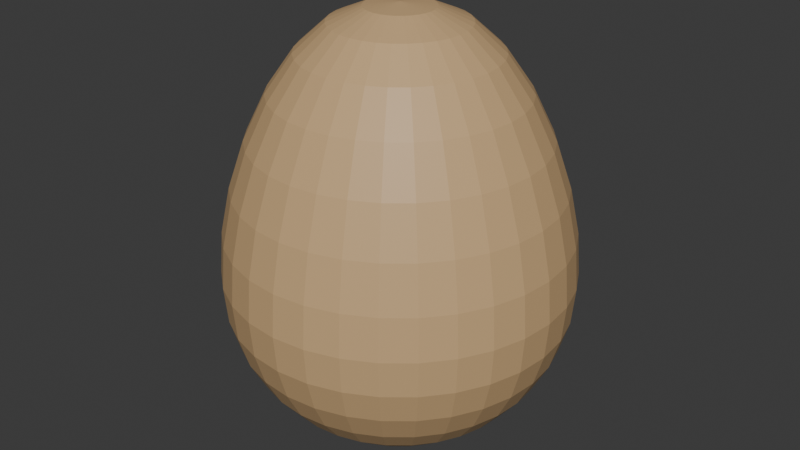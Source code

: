 # Source: egg.blend  (saved by Blender 4.3.34; exported with 4.5.12 LTS)
import bpy
from mathutils import Matrix  # noqa: F401  (used for matrix-valued properties, if any)

bpy.ops.wm.read_factory_settings(use_empty=True)
scene = bpy.context.scene
scene.name = 'Scene'

# ---- collections
col_collection = bpy.data.collections.new('Collection'); scene.collection.children.link(col_collection)

# ---- materials (node trees are filled in below, after node groups)
mat_material = bpy.data.materials.new('Material')
mat_material.alpha_threshold = 0.0
mat_material.roughness = 0.5
mat_material.line_color = (0.0, 0.0, 0.0, 1.0)

# ---- material node trees
mat_material.use_nodes = True; mat_material.node_tree.nodes.clear()
_N = mat_material.node_tree.nodes; _L = mat_material.node_tree.links
n0 = _N.new('ShaderNodeOutputMaterial'); n0.name = 'Material Output'; n0.location = (300, 300)
n1 = _N.new('ShaderNodeBsdfPrincipled'); n1.name = 'Principled BSDF'; n1.location = (10, 300)
n1.inputs[0].default_value = (0.6137, 0.4046, 0.2036, 1.0)
n1.inputs[3].default_value = 1.45
_L.new(n1.outputs[0], n0.inputs[0])
n0.is_active_output = True

# ---- world
world_world = bpy.data.worlds.new('World'); scene.world = world_world
world_world.use_nodes = True; world_world.node_tree.nodes.clear()
_N = world_world.node_tree.nodes; _L = world_world.node_tree.links
n0 = _N.new('ShaderNodeOutputWorld'); n0.name = 'World Output'; n0.location = (300, 300)
n1 = _N.new('ShaderNodeBackground'); n1.name = 'Background'; n1.location = (10, 300)
n1.inputs[0].default_value = (0.05088, 0.05088, 0.05088, 1.0)
_L.new(n1.outputs[0], n0.inputs[0])
n0.is_active_output = True
world_world.color = (0.05088, 0.05088, 0.05088)
world_world.sun_shadow_jitter_overblur = 0.0

# ---- meshes
me_sphere = bpy.data.meshes.new('Sphere')
me_sphere.from_pydata([(0.0, 0.01171, 0.09066), (0.0, 0.03333, 0.07638), (0.0, 0.05543, 0.03191), (0.0, 0.06, 0.001242), (0.0, 0.05885, -0.01162), (0.0, 0.05543, -0.02296), (0.0, 0.04989, -0.03333), (0.0, 0.03333, -0.04989), (0.002284, 0.01148, 0.09066), (0.004479, 0.02252, 0.0858), (0.006503, 0.03269, 0.07638), (0.008277, 0.04161, 0.06342), (0.009733, 0.04893, 0.04815), (0.01081, 0.05437, 0.03191), (0.01148, 0.05772, 0.01595), (0.01171, 0.05885, 0.001242), (0.01148, 0.05772, -0.01162), (0.01081, 0.05437, -0.02296), (0.009733, 0.04893, -0.03333), (0.008277, 0.04161, -0.04243), (0.006503, 0.03269, -0.04989), (0.004479, 0.02252, -0.05543), (0.002284, 0.01148, -0.05885), (0.004479, 0.01081, 0.09066), (0.008787, 0.02121, 0.0858), (0.01276, 0.0308, 0.07638), (0.01624, 0.0392, 0.06342), (0.01909, 0.04609, 0.04815), (0.02121, 0.05121, 0.03191), (0.02252, 0.05437, 0.01595), (0.02296, 0.05543, 0.001242), (0.02252, 0.05437, -0.01162), (0.02121, 0.05121, -0.02296), (0.01909, 0.04609, -0.03333), (0.01624, 0.0392, -0.04243), (0.01276, 0.0308, -0.04989), (0.008787, 0.02121, -0.05543), (0.004479, 0.01081, -0.05885), (0.006503, 0.009733, 0.09066), (0.01276, 0.01909, 0.0858), (0.01852, 0.02772, 0.07638), (0.02357, 0.03528, 0.06342), (0.02772, 0.04148, 0.04815), (0.0308, 0.04609, 0.03191), (0.03269, 0.04893, 0.01595), (0.03333, 0.04989, 0.001242), (0.03269, 0.04893, -0.01162), (0.0308, 0.04609, -0.02296), (0.02772, 0.04148, -0.03333), (0.02357, 0.03528, -0.04243), (0.01852, 0.02772, -0.04989), (0.01276, 0.01909, -0.05543), (0.006503, 0.009733, -0.05885), (0.008277, 0.008277, 0.09066), (0.01624, 0.01624, 0.0858), (0.02357, 0.02357, 0.07638), (0.03, 0.03, 0.06342), (0.03528, 0.03528, 0.04815), (0.0392, 0.0392, 0.03191), (0.04161, 0.04161, 0.01595), (0.04243, 0.04243, 0.001242), (0.04161, 0.04161, -0.01162), (0.0392, 0.0392, -0.02296), (0.03528, 0.03528, -0.03333), (0.03, 0.03, -0.04243), (0.02357, 0.02357, -0.04989), (0.01624, 0.01624, -0.05543), (0.008277, 0.008277, -0.05885), (0.009733, 0.006503, 0.09066), (0.01909, 0.01276, 0.0858), (0.02772, 0.01852, 0.07638), (0.03528, 0.02357, 0.06342), (0.04148, 0.02772, 0.04815), (0.04609, 0.0308, 0.03191), (0.04893, 0.03269, 0.01595), (0.04989, 0.03333, 0.001242), (0.04893, 0.03269, -0.01162), (0.04609, 0.0308, -0.02296), (0.04148, 0.02772, -0.03333), (0.03528, 0.02357, -0.04243), (0.02772, 0.01852, -0.04989), (0.01909, 0.01276, -0.05543), (0.009733, 0.006503, -0.05885), (0.0, 0.0, 0.09181), (0.01081, 0.004479, 0.09066), (0.02121, 0.008787, 0.0858), (0.0308, 0.01276, 0.07638), (0.0392, 0.01624, 0.06342), (0.04609, 0.01909, 0.04815), (0.05121, 0.02121, 0.03191), (0.05437, 0.02252, 0.01595), (0.05543, 0.02296, 0.001242), (0.05437, 0.02252, -0.01162), (0.05121, 0.02121, -0.02296), (0.04609, 0.01909, -0.03333), (0.0392, 0.01624, -0.04243), (0.0308, 0.01276, -0.04989), (0.02121, 0.008787, -0.05543), (0.01081, 0.004479, -0.05885), (0.01148, 0.002284, 0.09066), (0.02252, 0.004479, 0.0858), (0.03269, 0.006503, 0.07638), (0.04161, 0.008277, 0.06342), (0.04893, 0.009733, 0.04815), (0.05437, 0.01081, 0.03191), (0.05772, 0.01148, 0.01595), (0.05885, 0.01171, 0.001242), (0.05772, 0.01148, -0.01162), (0.05437, 0.01081, -0.02296), (0.04893, 0.009733, -0.03333), (0.04161, 0.008277, -0.04243), (0.03269, 0.006503, -0.04989), (0.02252, 0.004479, -0.05543), (0.01148, 0.002284, -0.05885), (0.01171, -2.328e-10, 0.09066), (0.02296, -9.313e-10, 0.0858), (0.03333, -2.328e-09, 0.07638), (0.04243, 9.313e-10, 0.06342), (0.05885, 0.0, 0.01595), (0.06, -4.657e-09, 0.001242), (0.05885, 0.0, -0.01162), (0.05543, -9.313e-09, -0.02296), (0.04989, -1.863e-09, -0.03333), (0.04243, 9.313e-10, -0.04243), (0.03333, -2.328e-09, -0.04989), (0.02296, -9.313e-10, -0.05543), (0.01171, -2.328e-10, -0.05885), (0.03269, -0.006503, -0.04989), (0.02252, -0.004479, -0.05543), (0.01148, -0.002284, -0.05885), (0.02121, -0.008787, -0.05543), (0.01081, -0.004479, -0.05885), (0.01909, -0.01276, -0.05543), (0.009733, -0.006503, -0.05885), (0.008277, -0.008277, -0.05885), (0.006503, -0.009733, -0.05885), (0.004479, -0.01081, -0.05885), (0.002284, -0.01148, -0.05885), (-1.397e-09, -0.01171, -0.05885), (0.0, 0.0, -0.06), (-0.002284, -0.01148, -0.05885), (-0.004479, -0.01081, -0.05885), (-0.006503, -0.009733, -0.05885), (-0.008277, -0.008277, -0.05885), (-0.009733, -0.006503, -0.05885), (-0.01081, -0.004479, -0.05885), (-0.01148, -0.002284, 0.09066), (-0.02252, -0.004479, 0.0858), (-0.03269, -0.006503, 0.07638), (-0.04161, -0.008277, 0.06342), (-0.05885, -0.01171, 0.001242), (-0.05772, -0.01148, -0.01162), (-0.05437, -0.01081, -0.02296), (-0.04893, -0.009733, -0.03333), (-0.04161, -0.008277, -0.04243), (-0.03269, -0.006503, -0.04989), (-0.02252, -0.004479, -0.05543), (-0.01148, -0.002284, -0.05885), (-0.01171, 1.63e-09, 0.09066), (-0.02296, 6.054e-09, 0.0858), (-0.03333, 7.916e-09, 0.07638), (-0.04243, -9.313e-10, 0.06342), (-0.04989, 2.794e-09, 0.04815), (-0.05543, 1.49e-08, 0.03191), (-0.05885, 4.657e-09, 0.01595), (-0.06, 1.024e-08, 0.001242), (-0.05885, 4.657e-09, -0.01162), (-0.05543, 1.49e-08, -0.02296), (-0.04989, 2.794e-09, -0.03333), (-0.04243, -9.313e-10, -0.04243), (-0.03333, 7.916e-09, -0.04989), (-0.02296, 6.054e-09, -0.05543), (-0.01171, 1.63e-09, -0.05885), (-0.01148, 0.002284, 0.09066), (-0.02252, 0.004479, 0.0858), (-0.03269, 0.006503, 0.07638), (-0.04161, 0.008277, 0.06342), (-0.04893, 0.009733, 0.04815), (-0.05437, 0.01081, 0.03191), (-0.05772, 0.01148, 0.01595), (-0.05885, 0.01171, 0.001242), (-0.05772, 0.01148, -0.01162), (-0.05437, 0.01081, -0.02296), (-0.04893, 0.009733, -0.03333), (-0.04161, 0.008277, -0.04243), (-0.03269, 0.006503, -0.04989), (-0.02252, 0.004479, -0.05543), (-0.01148, 0.002284, -0.05885), (-0.01081, 0.004479, 0.09066), (-0.02121, 0.008787, 0.0858), (-0.0308, 0.01276, 0.07638), (-0.0392, 0.01624, 0.06342), (-0.04609, 0.01909, 0.04815), (-0.05121, 0.02121, 0.03191), (-0.05437, 0.02252, 0.01595), (-0.05543, 0.02296, 0.001242), (-0.05437, 0.02252, -0.01162), (-0.05121, 0.02121, -0.02296), (-0.04609, 0.01909, -0.03333), (-0.0392, 0.01624, -0.04243), (-0.0308, 0.01276, -0.04989), (-0.02121, 0.008787, -0.05543), (-0.01081, 0.004479, -0.05885), (-0.009733, 0.006503, 0.09066), (-0.01909, 0.01276, 0.0858), (-0.02772, 0.01852, 0.07638), (-0.03528, 0.02357, 0.06342), (-0.04148, 0.02772, 0.04815), (-0.04609, 0.0308, 0.03191), (-0.04893, 0.03269, 0.01595), (-0.04989, 0.03333, 0.001242), (-0.04893, 0.03269, -0.01162), (-0.04609, 0.0308, -0.02296), (-0.04148, 0.02772, -0.03333), (-0.03528, 0.02357, -0.04243), (-0.02772, 0.01852, -0.04989), (-0.01909, 0.01276, -0.05543), (-0.009733, 0.006503, -0.05885), (-0.008277, 0.008277, 0.09066), (-0.01624, 0.01624, 0.0858), (-0.02357, 0.02357, 0.07638), (-0.03, 0.03, 0.06342), (-0.03528, 0.03528, 0.04815), (-0.0392, 0.0392, 0.03191), (-0.04161, 0.04161, 0.01595), (-0.04243, 0.04243, 0.001242), (-0.04161, 0.04161, -0.01162), (-0.0392, 0.0392, -0.02296), (-0.03528, 0.03528, -0.03333), (-0.03, 0.03, -0.04243), (-0.02357, 0.02357, -0.04989), (-0.01624, 0.01624, -0.05543), (-0.008277, 0.008277, -0.05885), (-0.006503, 0.009733, 0.09066), (-0.01276, 0.01909, 0.0858), (-0.01852, 0.02772, 0.07638), (-0.02357, 0.03528, 0.06342), (-0.02772, 0.04148, 0.04815), (-0.0308, 0.04609, 0.03191), (-0.03269, 0.04893, 0.01595), (-0.03333, 0.04989, 0.001242), (-0.03269, 0.04893, -0.01162), (-0.0308, 0.04609, -0.02296), (-0.02772, 0.04148, -0.03333), (-0.02357, 0.03528, -0.04243), (-0.01852, 0.02772, -0.04989), (-0.01276, 0.01909, -0.05543), (-0.006503, 0.009733, -0.05885), (-0.004479, 0.01081, 0.09066), (-0.008787, 0.02121, 0.0858), (-0.01276, 0.0308, 0.07638), (-0.01624, 0.0392, 0.06342), (-0.01909, 0.04609, 0.04815), (-0.02121, 0.05121, 0.03191), (-0.02252, 0.05437, 0.01595), (-0.02296, 0.05543, 0.001242), (-0.02252, 0.05437, -0.01162), (-0.02121, 0.05121, -0.02296), (-0.01909, 0.04609, -0.03333), (-0.01624, 0.0392, -0.04243), (-0.01276, 0.0308, -0.04989), (-0.008787, 0.02121, -0.05543), (-0.004479, 0.01081, -0.05885), (-0.002284, 0.01148, 0.09066), (-0.004479, 0.02252, 0.0858), (-0.006503, 0.03269, 0.07638), (-0.008277, 0.04161, 0.06342), (-0.009733, 0.04893, 0.04815), (-0.01081, 0.05437, 0.03191), (-0.01148, 0.05772, 0.01595), (-0.01171, 0.05885, 0.001242), (-0.01148, 0.05772, -0.01162), (-0.01081, 0.05437, -0.02296), (-0.009733, 0.04893, -0.03333), (-0.008277, 0.04161, -0.04243), (-0.006503, 0.03269, -0.04989), (-0.004479, 0.02252, -0.05543), (-0.002284, 0.01148, -0.05885), (6.985e-09, 0.02296, 0.0858), (-9.313e-10, 0.04243, 0.06342), (6.519e-09, 0.04989, 0.04815), (1.118e-08, 0.05885, 0.01595), (-9.313e-10, 0.04243, -0.04243), (6.985e-09, 0.02296, -0.05543), (1.63e-09, 0.01171, -0.05885), (0.0, 0.0, 0.09181), (0.0308, 0.01276, 0.07638), (0.04161, 0.008277, 0.06342), (0.04893, 0.009733, 0.04815), (0.05437, 0.01081, 0.03191), (0.05772, 0.01148, 0.01595), (0.01171, -2.328e-10, 0.09066), (0.02296, -9.313e-10, 0.0858), (0.03333, -2.328e-09, 0.07638), (0.04243, 9.313e-10, 0.06342), (0.04989, -1.863e-09, 0.04815), (0.05543, -9.313e-09, 0.03191), (0.05885, 0.0, 0.01595), (0.06, -4.657e-09, 0.001242), (0.05885, 0.0, -0.01162), (0.05543, -9.313e-09, -0.02296), (0.04989, -1.863e-09, -0.03333), (0.04243, 9.313e-10, -0.04243), (0.03333, -2.328e-09, -0.04989), (0.01148, -0.002284, 0.09066), (0.02252, -0.004479, 0.0858), (0.03269, -0.006503, 0.07638), (0.04161, -0.008277, 0.06342), (0.04893, -0.009733, 0.04815), (0.05437, -0.01081, 0.03191), (0.05772, -0.01148, 0.01595), (0.05885, -0.01171, 0.001242), (0.05772, -0.01148, -0.01162), (0.05437, -0.01081, -0.02296), (0.04893, -0.009733, -0.03333), (0.04161, -0.008277, -0.04243), (0.03269, -0.006503, -0.04989), (0.02252, -0.004479, -0.05543), (0.01081, -0.004479, 0.09066), (0.02121, -0.008787, 0.0858), (0.0308, -0.01276, 0.07638), (0.0392, -0.01624, 0.06342), (0.04609, -0.01909, 0.04815), (0.05121, -0.02121, 0.03191), (0.05437, -0.02252, 0.01595), (0.05543, -0.02296, 0.001242), (0.05437, -0.02252, -0.01162), (0.05121, -0.02121, -0.02296), (0.04609, -0.01909, -0.03333), (0.0392, -0.01624, -0.04243), (0.0308, -0.01276, -0.04989), (0.02121, -0.008787, -0.05543), (0.009733, -0.006503, 0.09066), (0.01909, -0.01276, 0.0858), (0.02772, -0.01852, 0.07638), (0.03528, -0.02357, 0.06342), (0.04148, -0.02772, 0.04815), (0.04609, -0.0308, 0.03191), (0.04893, -0.03269, 0.01595), (0.04989, -0.03333, 0.001242), (0.04893, -0.03269, -0.01162), (0.04609, -0.0308, -0.02296), (0.04148, -0.02772, -0.03333), (0.03528, -0.02357, -0.04243), (0.02772, -0.01852, -0.04989), (0.01909, -0.01276, -0.05543), (0.009733, -0.006503, -0.05885), (0.008277, -0.008277, 0.09066), (0.01624, -0.01624, 0.0858), (0.02357, -0.02357, 0.07638), (0.03, -0.03, 0.06342), (0.03528, -0.03528, 0.04815), (0.0392, -0.0392, 0.03191), (0.04161, -0.04161, 0.01595), (0.04243, -0.04243, 0.001242), (0.04161, -0.04161, -0.01162), (0.0392, -0.0392, -0.02296), (0.03528, -0.03528, -0.03333), (0.03, -0.03, -0.04243), (0.02357, -0.02357, -0.04989), (0.01624, -0.01624, -0.05543), (0.008277, -0.008277, -0.05885), (0.006503, -0.009733, 0.09066), (0.01276, -0.01909, 0.0858), (0.01852, -0.02772, 0.07638), (0.02357, -0.03528, 0.06342), (0.02772, -0.04148, 0.04815), (0.0308, -0.04609, 0.03191), (0.03269, -0.04893, 0.01595), (0.03333, -0.04989, 0.001242), (0.03269, -0.04893, -0.01162), (0.0308, -0.04609, -0.02296), (0.02772, -0.04148, -0.03333), (0.02357, -0.03528, -0.04243), (0.01852, -0.02772, -0.04989), (0.01276, -0.01909, -0.05543), (0.006503, -0.009733, -0.05885), (0.004479, -0.01081, 0.09066), (0.008787, -0.02121, 0.0858), (0.01276, -0.0308, 0.07638), (0.01624, -0.0392, 0.06342), (0.01909, -0.04609, 0.04815), (0.02121, -0.05121, 0.03191), (0.02252, -0.05437, 0.01595), (0.02296, -0.05543, 0.001242), (0.02252, -0.05437, -0.01162), (0.02121, -0.05121, -0.02296), (0.01909, -0.04609, -0.03333), (0.01624, -0.0392, -0.04243), (0.01276, -0.0308, -0.04989), (0.008787, -0.02121, -0.05543), (0.004479, -0.01081, -0.05885), (0.002284, -0.01148, 0.09066), (0.004479, -0.02252, 0.0858), (0.006503, -0.03269, 0.07638), (0.008277, -0.04161, 0.06342), (0.009733, -0.04893, 0.04815), (0.01081, -0.05437, 0.03191), (0.01148, -0.05772, 0.01595), (0.01171, -0.05885, 0.001242), (0.01148, -0.05772, -0.01162), (0.01081, -0.05437, -0.02296), (0.009733, -0.04893, -0.03333), (0.008277, -0.04161, -0.04243), (0.006503, -0.03269, -0.04989), (0.004479, -0.02252, -0.05543), (0.002284, -0.01148, -0.05885), (-1.397e-09, -0.01171, 0.09066), (-4.191e-09, -0.02296, 0.0858), (-3.725e-09, -0.03333, 0.07638), (9.313e-10, -0.04243, 0.06342), (-1.863e-09, -0.04989, 0.04815), (-1.304e-08, -0.05543, 0.03191), (-1.863e-09, -0.05885, 0.01595), (-5.588e-09, -0.06, 0.001242), (-1.863e-09, -0.05885, -0.01162), (-1.304e-08, -0.05543, -0.02296), (-1.863e-09, -0.04989, -0.03333), (9.313e-10, -0.04243, -0.04243), (-3.725e-09, -0.03333, -0.04989), (-4.191e-09, -0.02296, -0.05543), (-1.397e-09, -0.01171, -0.05885), (-0.002284, -0.01148, 0.09066), (-0.004479, -0.02252, 0.0858), (-0.006503, -0.03269, 0.07638), (-0.008277, -0.04161, 0.06342), (-0.009733, -0.04893, 0.04815), (-0.01081, -0.05437, 0.03191), (-0.01148, -0.05772, 0.01595), (-0.01171, -0.05885, 0.001242), (-0.01148, -0.05772, -0.01162), (-0.01081, -0.05437, -0.02296), (-0.009733, -0.04893, -0.03333), (-0.008277, -0.04161, -0.04243), (-0.006503, -0.03269, -0.04989), (-0.004479, -0.02252, -0.05543), (-0.002284, -0.01148, -0.05885), (-0.004479, -0.01081, 0.09066), (-0.008787, -0.02121, 0.0858), (-0.01276, -0.0308, 0.07638), (-0.01624, -0.0392, 0.06342), (-0.01909, -0.04609, 0.04815), (-0.02121, -0.05121, 0.03191), (-0.02252, -0.05437, 0.01595), (-0.02296, -0.05543, 0.001242), (-0.02252, -0.05437, -0.01162), (-0.02121, -0.05121, -0.02296), (-0.01909, -0.04609, -0.03333), (-0.01624, -0.0392, -0.04243), (-0.01276, -0.0308, -0.04989), (-0.008787, -0.02121, -0.05543), (-0.004479, -0.01081, -0.05885), (-0.006503, -0.009733, 0.09066), (-0.01276, -0.01909, 0.0858), (-0.01852, -0.02772, 0.07638), (-0.02357, -0.03528, 0.06342), (-0.02772, -0.04148, 0.04815), (-0.0308, -0.04609, 0.03191), (-0.03269, -0.04893, 0.01595), (-0.03333, -0.04989, 0.001242), (-0.03269, -0.04893, -0.01162), (-0.0308, -0.04609, -0.02296), (-0.02772, -0.04148, -0.03333), (-0.02357, -0.03528, -0.04243), (-0.01852, -0.02772, -0.04989), (-0.01276, -0.01909, -0.05543), (-0.006503, -0.009733, -0.05885), (-0.008277, -0.008277, 0.09066), (-0.01624, -0.01624, 0.0858), (-0.02357, -0.02357, 0.07638), (-0.03, -0.03, 0.06342), (-0.03528, -0.03528, 0.04815), (-0.0392, -0.0392, 0.03191), (-0.04161, -0.04161, 0.01595), (-0.04243, -0.04243, 0.001242), (-0.04161, -0.04161, -0.01162), (-0.0392, -0.0392, -0.02296), (-0.03528, -0.03528, -0.03333), (-0.03, -0.03, -0.04243), (-0.02357, -0.02357, -0.04989), (-0.01624, -0.01624, -0.05543), (-0.008277, -0.008277, -0.05885), (-0.009733, -0.006503, 0.09066), (-0.01909, -0.01276, 0.0858), (-0.02772, -0.01852, 0.07638), (-0.03528, -0.02357, 0.06342), (-0.04148, -0.02772, 0.04815), (-0.04609, -0.0308, 0.03191), (-0.04893, -0.03269, 0.01595), (-0.04989, -0.03333, 0.001242), (-0.04893, -0.03269, -0.01162), (-0.04609, -0.0308, -0.02296), (-0.04148, -0.02772, -0.03333), (-0.03528, -0.02357, -0.04243), (-0.02772, -0.01852, -0.04989), (-0.01909, -0.01276, -0.05543), (-0.009733, -0.006503, -0.05885), (-0.01081, -0.004479, 0.09066), (-0.02121, -0.008787, 0.0858), (-0.0308, -0.01276, 0.07638), (-0.0392, -0.01624, 0.06342), (-0.04609, -0.01909, 0.04815), (-0.05121, -0.02121, 0.03191), (-0.05437, -0.02252, 0.01595), (-0.05543, -0.02296, 0.001242), (-0.05437, -0.02252, -0.01162), (-0.05121, -0.02121, -0.02296), (-0.04609, -0.01909, -0.03333), (-0.0392, -0.01624, -0.04243), (-0.0308, -0.01276, -0.04989), (-0.02121, -0.008787, -0.05543), (-0.01081, -0.004479, -0.05885), (-0.01148, -0.002284, 0.09066), (-0.02252, -0.004479, 0.0858), (-0.03269, -0.006503, 0.07638), (-0.04161, -0.008277, 0.06342), (-0.04893, -0.009733, 0.04815), (-0.05437, -0.01081, 0.03191), (-0.05772, -0.01148, 0.01595), (-0.05885, -0.01171, 0.001242), (-0.05772, -0.01148, -0.01162), (-0.05437, -0.01081, -0.02296), (-0.04893, -0.009733, -0.03333), (-0.04161, -0.008277, -0.04243), (-0.03269, -0.006503, -0.04989), (-0.02252, -0.004479, -0.05543), (-0.01148, -0.002284, -0.05885), (-0.04243, -9.313e-10, 0.06342), (-0.04989, 2.794e-09, 0.04815), (-0.05543, 1.49e-08, 0.03191), (-0.05885, 4.657e-09, 0.01595), (-0.06, 1.024e-08, 0.001242), (-0.05543, 1.49e-08, -0.02296), (-0.03269, 0.006503, 0.07638)], [(532, 521)], [(2, 280, 12, 13), (283, 7, 20, 21), (281, 2, 13, 14), (284, 283, 21, 22), (3, 281, 14, 15), (0, 83, 8), (139, 284, 22), (4, 3, 15, 16), (278, 0, 8, 9), (5, 4, 16, 17), (1, 278, 9, 10), (6, 5, 17, 18), (279, 1, 10, 11), (282, 6, 18, 19), (280, 279, 11, 12), (7, 282, 19, 20), (19, 18, 33, 34), (12, 11, 26, 27), (20, 19, 34, 35), (13, 12, 27, 28), (21, 20, 35, 36), (14, 13, 28, 29), (22, 21, 36, 37), (15, 14, 29, 30), (8, 83, 23), (139, 22, 37), (16, 15, 30, 31), (9, 8, 23, 24), (17, 16, 31, 32), (10, 9, 24, 25), (18, 17, 32, 33), (11, 10, 25, 26), (139, 37, 52), (31, 30, 45, 46), (24, 23, 38, 39), (32, 31, 46, 47), (25, 24, 39, 40), (33, 32, 47, 48), (26, 25, 40, 41), (34, 33, 48, 49), (27, 26, 41, 42), (35, 34, 49, 50), (28, 27, 42, 43), (36, 35, 50, 51), (29, 28, 43, 44), (37, 36, 51, 52), (30, 29, 44, 45), (23, 83, 38), (50, 49, 64, 65), (43, 42, 57, 58), (51, 50, 65, 66), (44, 43, 58, 59), (52, 51, 66, 67), (45, 44, 59, 60), (38, 83, 53), (139, 52, 67), (46, 45, 60, 61), (39, 38, 53, 54), (47, 46, 61, 62), (40, 39, 54, 55), (48, 47, 62, 63), (41, 40, 55, 56), (49, 48, 63, 64), (42, 41, 56, 57), (54, 53, 68, 69), (62, 61, 76, 77), (55, 54, 69, 70), (63, 62, 77, 78), (56, 55, 70, 71), (64, 63, 78, 79), (57, 56, 71, 72), (65, 64, 79, 80), (58, 57, 72, 73), (66, 65, 80, 81), (59, 58, 73, 74), (67, 66, 81, 82), (60, 59, 74, 75), (53, 83, 68), (139, 67, 82), (61, 60, 75, 76), (73, 72, 88, 89), (81, 80, 96, 97), (74, 73, 89, 90), (82, 81, 97, 98), (75, 74, 90, 91), (68, 83, 84), (139, 82, 98), (76, 75, 91, 92), (69, 68, 84, 85), (77, 76, 92, 93), (70, 69, 85, 86), (78, 77, 93, 94), (71, 70, 86, 87), (79, 78, 94, 95), (72, 71, 87, 88), (80, 79, 95, 96), (93, 92, 107, 108), (86, 85, 100, 101), (94, 93, 108, 109), (87, 86, 101, 102), (95, 94, 109, 110), (88, 87, 102, 103), (96, 95, 110, 111), (89, 88, 103, 104), (97, 96, 111, 112), (90, 89, 104, 105), (98, 97, 112, 113), (91, 90, 105, 106), (84, 83, 99), (139, 98, 113), (92, 91, 106, 107), (85, 84, 99, 100), (112, 111, 124, 125), (113, 112, 125, 126), (106, 105, 118, 119), (99, 83, 114), (139, 113, 126), (107, 106, 119, 120), (100, 99, 114, 115), (108, 107, 120, 121), (101, 100, 115, 116), (109, 108, 121, 122), (102, 101, 116, 117), (110, 109, 122, 123), (111, 110, 123, 124), (125, 124, 127, 128), (126, 125, 128, 129), (139, 126, 129), (129, 128, 130, 131), (139, 129, 131), (131, 130, 132, 133), (139, 131, 133), (139, 133, 134), (139, 134, 135), (139, 135, 136), (139, 136, 137), (139, 137, 138), (139, 138, 140), (139, 140, 141), (139, 141, 142), (139, 142, 143), (139, 143, 144), (139, 144, 145), (139, 145, 157), (149, 148, 160, 161), (154, 153, 168, 169), (155, 154, 169, 170), (156, 155, 170, 171), (157, 156, 171, 172), (146, 83, 158), (139, 157, 172), (151, 150, 165, 166), (147, 146, 158, 159), (152, 151, 166, 167), (148, 147, 159, 160), (153, 152, 167, 168), (165, 164, 179, 180), (158, 83, 173), (139, 172, 187), (166, 165, 180, 181), (159, 158, 173, 174), (167, 166, 181, 182), (160, 159, 174, 175), (168, 167, 182, 183), (161, 160, 175, 176), (169, 168, 183, 184), (162, 161, 176, 177), (170, 169, 184, 185), (163, 162, 177, 178), (171, 170, 185, 186), (164, 163, 178, 179), (172, 171, 186, 187), (184, 183, 198, 199), (177, 176, 191, 192), (185, 184, 199, 200), (178, 177, 192, 193), (186, 185, 200, 201), (179, 178, 193, 194), (187, 186, 201, 202), (180, 179, 194, 195), (173, 83, 188), (139, 187, 202), (181, 180, 195, 196), (174, 173, 188, 189), (182, 181, 196, 197), (175, 174, 189, 190), (183, 182, 197, 198), (176, 175, 190, 191), (188, 83, 203), (139, 202, 217), (196, 195, 210, 211), (189, 188, 203, 204), (197, 196, 211, 212), (190, 189, 204, 205), (198, 197, 212, 213), (191, 190, 205, 206), (199, 198, 213, 214), (192, 191, 206, 207), (200, 199, 214, 215), (193, 192, 207, 208), (201, 200, 215, 216), (194, 193, 208, 209), (202, 201, 216, 217), (195, 194, 209, 210), (207, 206, 221, 222), (215, 214, 229, 230), (208, 207, 222, 223), (216, 215, 230, 231), (209, 208, 223, 224), (217, 216, 231, 232), (210, 209, 224, 225), (203, 83, 218), (139, 217, 232), (211, 210, 225, 226), (204, 203, 218, 219), (212, 211, 226, 227), (205, 204, 219, 220), (213, 212, 227, 228), (206, 205, 220, 221), (214, 213, 228, 229), (226, 225, 240, 241), (219, 218, 233, 234), (227, 226, 241, 242), (220, 219, 234, 235), (228, 227, 242, 243), (221, 220, 235, 236), (229, 228, 243, 244), (222, 221, 236, 237), (230, 229, 244, 245), (223, 222, 237, 238), (231, 230, 245, 246), (224, 223, 238, 239), (232, 231, 246, 247), (225, 224, 239, 240), (218, 83, 233), (139, 232, 247), (245, 244, 259, 260), (238, 237, 252, 253), (246, 245, 260, 261), (239, 238, 253, 254), (247, 246, 261, 262), (240, 239, 254, 255), (233, 83, 248), (139, 247, 262), (241, 240, 255, 256), (234, 233, 248, 249), (242, 241, 256, 257), (235, 234, 249, 250), (243, 242, 257, 258), (236, 235, 250, 251), (244, 243, 258, 259), (237, 236, 251, 252), (257, 256, 271, 272), (250, 249, 264, 265), (258, 257, 272, 273), (251, 250, 265, 266), (259, 258, 273, 274), (252, 251, 266, 267), (260, 259, 274, 275), (253, 252, 267, 268), (261, 260, 275, 276), (254, 253, 268, 269), (262, 261, 276, 277), (255, 254, 269, 270), (248, 83, 263), (139, 262, 277), (256, 255, 270, 271), (249, 248, 263, 264), (276, 275, 7, 283), (269, 268, 2, 281), (277, 276, 283, 284), (270, 269, 281, 3), (263, 83, 0), (139, 277, 284), (271, 270, 3, 4), (264, 263, 0, 278), (272, 271, 4, 5), (265, 264, 278, 1), (273, 272, 5, 6), (266, 265, 1, 279), (274, 273, 6, 282), (267, 266, 279, 280), (275, 274, 282, 7), (268, 267, 280, 2), (290, 289, 296, 297), (288, 287, 294, 295), (289, 288, 295, 296), (293, 292, 305, 306), (301, 300, 313, 314), (294, 293, 306, 307), (302, 301, 314, 315), (295, 294, 307, 308), (303, 302, 315, 316), (296, 295, 308, 309), (297, 296, 309, 310), (298, 297, 310, 311), (291, 285, 304), (299, 298, 311, 312), (292, 291, 304, 305), (300, 299, 312, 313), (310, 309, 323, 324), (311, 310, 324, 325), (304, 285, 318), (312, 311, 325, 326), (305, 304, 318, 319), (313, 312, 326, 327), (306, 305, 319, 320), (314, 313, 327, 328), (307, 306, 320, 321), (315, 314, 328, 329), (308, 307, 321, 322), (316, 315, 329, 330), (309, 308, 322, 323), (317, 316, 330, 331), (328, 327, 341, 342), (321, 320, 334, 335), (329, 328, 342, 343), (322, 321, 335, 336), (330, 329, 343, 344), (323, 322, 336, 337), (331, 330, 344, 345), (324, 323, 337, 338), (325, 324, 338, 339), (318, 285, 332), (326, 325, 339, 340), (319, 318, 332, 333), (327, 326, 340, 341), (320, 319, 333, 334), (346, 345, 360, 361), (339, 338, 353, 354), (332, 285, 347), (340, 339, 354, 355), (333, 332, 347, 348), (341, 340, 355, 356), (334, 333, 348, 349), (342, 341, 356, 357), (335, 334, 349, 350), (343, 342, 357, 358), (336, 335, 350, 351), (344, 343, 358, 359), (337, 336, 351, 352), (345, 344, 359, 360), (338, 337, 352, 353), (358, 357, 372, 373), (351, 350, 365, 366), (359, 358, 373, 374), (352, 351, 366, 367), (360, 359, 374, 375), (353, 352, 367, 368), (361, 360, 375, 376), (354, 353, 368, 369), (347, 285, 362), (355, 354, 369, 370), (348, 347, 362, 363), (356, 355, 370, 371), (349, 348, 363, 364), (357, 356, 371, 372), (350, 349, 364, 365), (362, 285, 377), (370, 369, 384, 385), (363, 362, 377, 378), (371, 370, 385, 386), (364, 363, 378, 379), (372, 371, 386, 387), (365, 364, 379, 380), (373, 372, 387, 388), (366, 365, 380, 381), (374, 373, 388, 389), (367, 366, 381, 382), (375, 374, 389, 390), (368, 367, 382, 383), (376, 375, 390, 391), (369, 368, 383, 384), (381, 380, 395, 396), (389, 388, 403, 404), (382, 381, 396, 397), (390, 389, 404, 405), (383, 382, 397, 398), (391, 390, 405, 406), (384, 383, 398, 399), (377, 285, 392), (385, 384, 399, 400), (378, 377, 392, 393), (386, 385, 400, 401), (379, 378, 393, 394), (387, 386, 401, 402), (380, 379, 394, 395), (388, 387, 402, 403), (400, 399, 414, 415), (393, 392, 407, 408), (401, 400, 415, 416), (394, 393, 408, 409), (402, 401, 416, 417), (395, 394, 409, 410), (403, 402, 417, 418), (396, 395, 410, 411), (404, 403, 418, 419), (397, 396, 411, 412), (405, 404, 419, 420), (398, 397, 412, 413), (406, 405, 420, 421), (399, 398, 413, 414), (392, 285, 407), (419, 418, 433, 434), (412, 411, 426, 427), (420, 419, 434, 435), (413, 412, 427, 428), (421, 420, 435, 436), (414, 413, 428, 429), (407, 285, 422), (415, 414, 429, 430), (408, 407, 422, 423), (416, 415, 430, 431), (409, 408, 423, 424), (417, 416, 431, 432), (410, 409, 424, 425), (418, 417, 432, 433), (411, 410, 425, 426), (423, 422, 437, 438), (431, 430, 445, 446), (424, 423, 438, 439), (432, 431, 446, 447), (425, 424, 439, 440), (433, 432, 447, 448), (426, 425, 440, 441), (434, 433, 448, 449), (427, 426, 441, 442), (435, 434, 449, 450), (428, 427, 442, 443), (436, 435, 450, 451), (429, 428, 443, 444), (422, 285, 437), (430, 429, 444, 445), (442, 441, 456, 457), (450, 449, 464, 465), (443, 442, 457, 458), (451, 450, 465, 466), (444, 443, 458, 459), (437, 285, 452), (445, 444, 459, 460), (438, 437, 452, 453), (446, 445, 460, 461), (439, 438, 453, 454), (447, 446, 461, 462), (440, 439, 454, 455), (448, 447, 462, 463), (441, 440, 455, 456), (449, 448, 463, 464), (461, 460, 475, 476), (454, 453, 468, 469), (462, 461, 476, 477), (455, 454, 469, 470), (463, 462, 477, 478), (456, 455, 470, 471), (464, 463, 478, 479), (457, 456, 471, 472), (465, 464, 479, 480), (458, 457, 472, 473), (466, 465, 480, 481), (459, 458, 473, 474), (452, 285, 467), (460, 459, 474, 475), (453, 452, 467, 468), (480, 479, 494, 495), (473, 472, 487, 488), (481, 480, 495, 496), (474, 473, 488, 489), (467, 285, 482), (475, 474, 489, 490), (468, 467, 482, 483), (476, 475, 490, 491), (469, 468, 483, 484), (477, 476, 491, 492), (470, 469, 484, 485), (478, 477, 492, 493), (471, 470, 485, 486), (479, 478, 493, 494), (472, 471, 486, 487), (492, 491, 506, 507), (485, 484, 499, 500), (493, 492, 507, 508), (486, 485, 500, 501), (494, 493, 508, 509), (487, 486, 501, 502), (495, 494, 509, 510), (488, 487, 502, 503), (496, 495, 510, 511), (489, 488, 503, 504), (482, 285, 497), (490, 489, 504, 505), (483, 482, 497, 498), (491, 490, 505, 506), (484, 483, 498, 499), (511, 510, 525, 526), (504, 503, 518, 519), (497, 285, 512), (505, 504, 519, 520), (498, 497, 512, 513), (506, 505, 520, 521), (499, 498, 513, 514), (507, 506, 521, 522), (500, 499, 514, 515), (508, 507, 522, 523), (501, 500, 515, 516), (509, 508, 523, 524), (502, 501, 516, 517), (510, 509, 524, 525), (503, 502, 517, 518), (516, 515, 527, 528), (517, 516, 528, 529), (518, 517, 529, 530), (519, 518, 530, 531)])
_uv = me_sphere.uv_layers.new(name='UVMap')
_uv.uv.foreach_set('vector', [0.75, 0.625, 0.75, 0.6875, 0.7188, 0.6875, 0.7188, 0.625, 0.75, 0.125, 0.75, 0.1875, 0.7188, 0.1875, 0.7188, 0.125, 0.75, 0.5625, 0.75, 0.625, 0.7188, 0.625, 0.7188, 0.5625, 0.75, 0.0625, 0.75, 0.125, 0.7188, 0.125, 0.7188, 0.0625, 0.75, 0.5, 0.75, 0.5625, 0.7188, 0.5625, 0.7188, 0.5, 0.75, 0.9375, 0.7344, 1.0, 0.7188, 0.9375, 0.7344, 0.0, 0.75, 0.0625, 0.7188, 0.0625, 0.75, 0.4375, 0.75, 0.5, 0.7188, 0.5, 0.7188, 0.4375, 0.75, 0.875, 0.75, 0.9375, 0.7188, 0.9375, 0.7188, 0.875, 0.75, 0.375, 0.75, 0.4375, 0.7188, 0.4375, 0.7188, 0.375, 0.75, 0.8125, 0.75, 0.875, 0.7188, 0.875, 0.7188, 0.8125, 0.75, 0.3125, 0.75, 0.375, 0.7188, 0.375, 0.7188, 0.3125, 0.75, 0.75, 0.75, 0.8125, 0.7188, 0.8125, 0.7188, 0.75, 0.75, 0.25, 0.75, 0.3125, 0.7188, 0.3125, 0.7188, 0.25, 0.75, 0.6875, 0.75, 0.75, 0.7188, 0.75, 0.7188, 0.6875, 0.75, 0.1875, 0.75, 0.25, 0.7188, 0.25, 0.7188, 0.1875, 0.7188, 0.25, 0.7188, 0.3125, 0.6875, 0.3125, 0.6875, 0.25, 0.7188, 0.6875, 0.7188, 0.75, 0.6875, 0.75, 0.6875, 0.6875, 0.7188, 0.1875, 0.7188, 0.25, 0.6875, 0.25, 0.6875, 0.1875, 0.7188, 0.625, 0.7188, 0.6875, 0.6875, 0.6875, 0.6875, 0.625, 0.7188, 0.125, 0.7188, 0.1875, 0.6875, 0.1875, 0.6875, 0.125, 0.7188, 0.5625, 0.7188, 0.625, 0.6875, 0.625, 0.6875, 0.5625, 0.7188, 0.0625, 0.7188, 0.125, 0.6875, 0.125, 0.6875, 0.0625, 0.7188, 0.5, 0.7188, 0.5625, 0.6875, 0.5625, 0.6875, 0.5, 0.7188, 0.9375, 0.7031, 1.0, 0.6875, 0.9375, 0.7031, 0.0, 0.7188, 0.0625, 0.6875, 0.0625, 0.7188, 0.4375, 0.7188, 0.5, 0.6875, 0.5, 0.6875, 0.4375, 0.7188, 0.875, 0.7188, 0.9375, 0.6875, 0.9375, 0.6875, 0.875, 0.7188, 0.375, 0.7188, 0.4375, 0.6875, 0.4375, 0.6875, 0.375, 0.7188, 0.8125, 0.7188, 0.875, 0.6875, 0.875, 0.6875, 0.8125, 0.7188, 0.3125, 0.7188, 0.375, 0.6875, 0.375, 0.6875, 0.3125, 0.7188, 0.75, 0.7188, 0.8125, 0.6875, 0.8125, 0.6875, 0.75, 0.6719, 0.0, 0.6875, 0.0625, 0.6562, 0.0625, 0.6875, 0.4375, 0.6875, 0.5, 0.6562, 0.5, 0.6562, 0.4375, 0.6875, 0.875, 0.6875, 0.9375, 0.6562, 0.9375, 0.6562, 0.875, 0.6875, 0.375, 0.6875, 0.4375, 0.6562, 0.4375, 0.6562, 0.375, 0.6875, 0.8125, 0.6875, 0.875, 0.6562, 0.875, 0.6562, 0.8125, 0.6875, 0.3125, 0.6875, 0.375, 0.6562, 0.375, 0.6562, 0.3125, 0.6875, 0.75, 0.6875, 0.8125, 0.6562, 0.8125, 0.6562, 0.75, 0.6875, 0.25, 0.6875, 0.3125, 0.6562, 0.3125, 0.6562, 0.25, 0.6875, 0.6875, 0.6875, 0.75, 0.6562, 0.75, 0.6562, 0.6875, 0.6875, 0.1875, 0.6875, 0.25, 0.6562, 0.25, 0.6562, 0.1875, 0.6875, 0.625, 0.6875, 0.6875, 0.6562, 0.6875, 0.6562, 0.625, 0.6875, 0.125, 0.6875, 0.1875, 0.6562, 0.1875, 0.6562, 0.125, 0.6875, 0.5625, 0.6875, 0.625, 0.6562, 0.625, 0.6562, 0.5625, 0.6875, 0.0625, 0.6875, 0.125, 0.6562, 0.125, 0.6562, 0.0625, 0.6875, 0.5, 0.6875, 0.5625, 0.6562, 0.5625, 0.6562, 0.5, 0.6875, 0.9375, 0.6719, 1.0, 0.6562, 0.9375, 0.6562, 0.1875, 0.6562, 0.25, 0.625, 0.25, 0.625, 0.1875, 0.6562, 0.625, 0.6562, 0.6875, 0.625, 0.6875, 0.625, 0.625, 0.6562, 0.125, 0.6562, 0.1875, 0.625, 0.1875, 0.625, 0.125, 0.6562, 0.5625, 0.6562, 0.625, 0.625, 0.625, 0.625, 0.5625, 0.6562, 0.0625, 0.6562, 0.125, 0.625, 0.125, 0.625, 0.0625, 0.6562, 0.5, 0.6562, 0.5625, 0.625, 0.5625, 0.625, 0.5, 0.6562, 0.9375, 0.6406, 1.0, 0.625, 0.9375, 0.6406, 0.0, 0.6562, 0.0625, 0.625, 0.0625, 0.6562, 0.4375, 0.6562, 0.5, 0.625, 0.5, 0.625, 0.4375, 0.6562, 0.875, 0.6562, 0.9375, 0.625, 0.9375, 0.625, 0.875, 0.6562, 0.375, 0.6562, 0.4375, 0.625, 0.4375, 0.625, 0.375, 0.6562, 0.8125, 0.6562, 0.875, 0.625, 0.875, 0.625, 0.8125, 0.6562, 0.3125, 0.6562, 0.375, 0.625, 0.375, 0.625, 0.3125, 0.6562, 0.75, 0.6562, 0.8125, 0.625, 0.8125, 0.625, 0.75, 0.6562, 0.25, 0.6562, 0.3125, 0.625, 0.3125, 0.625, 0.25, 0.6562, 0.6875, 0.6562, 0.75, 0.625, 0.75, 0.625, 0.6875, 0.625, 0.875, 0.625, 0.9375, 0.5938, 0.9375, 0.5938, 0.875, 0.625, 0.375, 0.625, 0.4375, 0.5938, 0.4375, 0.5938, 0.375, 0.625, 0.8125, 0.625, 0.875, 0.5938, 0.875, 0.5938, 0.8125, 0.625, 0.3125, 0.625, 0.375, 0.5938, 0.375, 0.5938, 0.3125, 0.625, 0.75, 0.625, 0.8125, 0.5938, 0.8125, 0.5938, 0.75, 0.625, 0.25, 0.625, 0.3125, 0.5938, 0.3125, 0.5938, 0.25, 0.625, 0.6875, 0.625, 0.75, 0.5938, 0.75, 0.5938, 0.6875, 0.625, 0.1875, 0.625, 0.25, 0.5938, 0.25, 0.5938, 0.1875, 0.625, 0.625, 0.625, 0.6875, 0.5938, 0.6875, 0.5938, 0.625, 0.625, 0.125, 0.625, 0.1875, 0.5938, 0.1875, 0.5938, 0.125, 0.625, 0.5625, 0.625, 0.625, 0.5938, 0.625, 0.5938, 0.5625, 0.625, 0.0625, 0.625, 0.125, 0.5938, 0.125, 0.5938, 0.0625, 0.625, 0.5, 0.625, 0.5625, 0.5938, 0.5625, 0.5938, 0.5, 0.625, 0.9375, 0.6094, 1.0, 0.5938, 0.9375, 0.6094, 0.0, 0.625, 0.0625, 0.5938, 0.0625, 0.625, 0.4375, 0.625, 0.5, 0.5938, 0.5, 0.5938, 0.4375, 0.5938, 0.625, 0.5938, 0.6875, 0.5625, 0.6875, 0.5625, 0.625, 0.5938, 0.125, 0.5938, 0.1875, 0.5625, 0.1875, 0.5625, 0.125, 0.5938, 0.5625, 0.5938, 0.625, 0.5625, 0.625, 0.5625, 0.5625, 0.5938, 0.0625, 0.5938, 0.125, 0.5625, 0.125, 0.5625, 0.0625, 0.5938, 0.5, 0.5938, 0.5625, 0.5625, 0.5625, 0.5625, 0.5, 0.5938, 0.9375, 0.5781, 1.0, 0.5625, 0.9375, 0.5781, 0.0, 0.5938, 0.0625, 0.5625, 0.0625, 0.5938, 0.4375, 0.5938, 0.5, 0.5625, 0.5, 0.5625, 0.4375, 0.5938, 0.875, 0.5938, 0.9375, 0.5625, 0.9375, 0.5625, 0.875, 0.5938, 0.375, 0.5938, 0.4375, 0.5625, 0.4375, 0.5625, 0.375, 0.5938, 0.8125, 0.5938, 0.875, 0.5625, 0.875, 0.5625, 0.8125, 0.5938, 0.3125, 0.5938, 0.375, 0.5625, 0.375, 0.5625, 0.3125, 0.5938, 0.75, 0.5938, 0.8125, 0.5625, 0.8125, 0.5625, 0.75, 0.5938, 0.25, 0.5938, 0.3125, 0.5625, 0.3125, 0.5625, 0.25, 0.5938, 0.6875, 0.5938, 0.75, 0.5625, 0.75, 0.5625, 0.6875, 0.5938, 0.1875, 0.5938, 0.25, 0.5625, 0.25, 0.5625, 0.1875, 0.5625, 0.375, 0.5625, 0.4375, 0.5312, 0.4375, 0.5312, 0.375, 0.5625, 0.8125, 0.5625, 0.875, 0.5312, 0.875, 0.5312, 0.8125, 0.5625, 0.3125, 0.5625, 0.375, 0.5312, 0.375, 0.5312, 0.3125, 0.5625, 0.75, 0.5625, 0.8125, 0.5312, 0.8125, 0.5312, 0.75, 0.5625, 0.25, 0.5625, 0.3125, 0.5312, 0.3125, 0.5312, 0.25, 0.5625, 0.6875, 0.5625, 0.75, 0.5312, 0.75, 0.5312, 0.6875, 0.5625, 0.1875, 0.5625, 0.25, 0.5312, 0.25, 0.5312, 0.1875, 0.5625, 0.625, 0.5625, 0.6875, 0.5312, 0.6875, 0.5312, 0.625, 0.5625, 0.125, 0.5625, 0.1875, 0.5312, 0.1875, 0.5312, 0.125, 0.5625, 0.5625, 0.5625, 0.625, 0.5312, 0.625, 0.5312, 0.5625, 0.5625, 0.0625, 0.5625, 0.125, 0.5312, 0.125, 0.5312, 0.0625, 0.5625, 0.5, 0.5625, 0.5625, 0.5312, 0.5625, 0.5312, 0.5, 0.5625, 0.9375, 0.5469, 1.0, 0.5312, 0.9375, 0.5469, 0.0, 0.5625, 0.0625, 0.5312, 0.0625, 0.5625, 0.4375, 0.5625, 0.5, 0.5312, 0.5, 0.5312, 0.4375, 0.5625, 0.875, 0.5625, 0.9375, 0.5312, 0.9375, 0.5312, 0.875, 0.5312, 0.125, 0.5312, 0.1875, 0.5, 0.1875, 0.5, 0.125, 0.5312, 0.0625, 0.5312, 0.125, 0.5, 0.125, 0.5, 0.0625, 0.5312, 0.5, 0.5312, 0.5625, 0.5, 0.5625, 0.5, 0.5, 0.5312, 0.9375, 0.5156, 1.0, 0.5, 0.9375, 0.5156, 0.0, 0.5312, 0.0625, 0.5, 0.0625, 0.5312, 0.4375, 0.5312, 0.5, 0.5, 0.5, 0.5, 0.4375, 0.5312, 0.875, 0.5312, 0.9375, 0.5, 0.9375, 0.5, 0.875, 0.5312, 0.375, 0.5312, 0.4375, 0.5, 0.4375, 0.5, 0.375, 0.5312, 0.8125, 0.5312, 0.875, 0.5, 0.875, 0.5, 0.8125, 0.5312, 0.3125, 0.5312, 0.375, 0.5, 0.375, 0.5, 0.3125, 0.5312, 0.75, 0.5312, 0.8125, 0.5, 0.8125, 0.5, 0.75, 0.5312, 0.25, 0.5312, 0.3125, 0.5, 0.3125, 0.5, 0.25, 0.5312, 0.1875, 0.5312, 0.25, 0.5, 0.25, 0.5, 0.1875, 0.5, 0.125, 0.5, 0.1875, 0.4688, 0.1875, 0.4688, 0.125, 0.5, 0.0625, 0.5, 0.125, 0.4688, 0.125, 0.4688, 0.0625, 0.4844, 0.0, 0.5, 0.0625, 0.4688, 0.0625, 0.4688, 0.0625, 0.4688, 0.125, 0.4375, 0.125, 0.4375, 0.0625, 0.4531, 0.0, 0.4688, 0.0625, 0.4375, 0.0625, 0.4375, 0.0625, 0.4375, 0.125, 0.4062, 0.125, 0.4062, 0.0625, 0.4219, 0.0, 0.4375, 0.0625, 0.4062, 0.0625, 0.3906, 0.0, 0.4062, 0.0625, 0.375, 0.0625, 0.3594, 0.0, 0.375, 0.0625, 0.3438, 0.0625, 0.3281, 0.0, 0.3438, 0.0625, 0.3125, 0.0625, 0.2969, 0.0, 0.3125, 0.0625, 0.2812, 0.0625, 0.2656, 0.0, 0.2812, 0.0625, 0.25, 0.0625, 0.2344, 0.0, 0.25, 0.0625, 0.2188, 0.0625, 0.2031, 0.0, 0.2188, 0.0625, 0.1875, 0.0625, 0.1719, 0.0, 0.1875, 0.0625, 0.1562, 0.0625, 0.1406, 0.0, 0.1562, 0.0625, 0.125, 0.0625, 0.1094, 0.0, 0.125, 0.0625, 0.09375, 0.0625, 0.07812, 0.0, 0.09375, 0.0625, 0.0625, 0.0625, 0.04687, 0.0, 0.0625, 0.0625, 0.03125, 0.0625, 0.03125, 0.75, 0.03125, 0.8125, 0.0, 0.8125, 0.0, 0.75, 0.03125, 0.25, 0.03125, 0.3125, 0.0, 0.3125, 0.0, 0.25, 0.03125, 0.1875, 0.03125, 0.25, 0.0, 0.25, 0.0, 0.1875, 0.03125, 0.125, 0.03125, 0.1875, 0.0, 0.1875, 0.0, 0.125, 0.03125, 0.0625, 0.03125, 0.125, 0.0, 0.125, 0.0, 0.0625, 0.03125, 0.9375, 0.01562, 1.0, 0.0, 0.9375, 0.01562, 0.0, 0.03125, 0.0625, 0.0, 0.0625, 0.03125, 0.4375, 0.03125, 0.5, 0.0, 0.5, 0.0, 0.4375, 0.03125, 0.875, 0.03125, 0.9375, 0.0, 0.9375, 0.0, 0.875, 0.03125, 0.375, 0.03125, 0.4375, 0.0, 0.4375, 0.0, 0.375, 0.03125, 0.8125, 0.03125, 0.875, 0.0, 0.875, 0.0, 0.8125, 0.03125, 0.3125, 0.03125, 0.375, 0.0, 0.375, 0.0, 0.3125, 1.0, 0.5, 1.0, 0.5625, 0.9688, 0.5625, 0.9687, 0.5, 1.0, 0.9375, 0.9844, 1.0, 0.9687, 0.9375, 0.9844, 0.0, 1.0, 0.0625, 0.9687, 0.0625, 1.0, 0.4375, 1.0, 0.5, 0.9687, 0.5, 0.9688, 0.4375, 1.0, 0.875, 1.0, 0.9375, 0.9687, 0.9375, 0.9687, 0.875, 1.0, 0.375, 1.0, 0.4375, 0.9688, 0.4375, 0.9687, 0.375, 1.0, 0.8125, 1.0, 0.875, 0.9687, 0.875, 0.9687, 0.8125, 1.0, 0.3125, 1.0, 0.375, 0.9687, 0.375, 0.9688, 0.3125, 1.0, 0.75, 1.0, 0.8125, 0.9687, 0.8125, 0.9688, 0.75, 1.0, 0.25, 1.0, 0.3125, 0.9688, 0.3125, 0.9688, 0.25, 1.0, 0.6875, 1.0, 0.75, 0.9688, 0.75, 0.9688, 0.6875, 1.0, 0.1875, 1.0, 0.25, 0.9688, 0.25, 0.9687, 0.1875, 1.0, 0.625, 1.0, 0.6875, 0.9688, 0.6875, 0.9687, 0.625, 1.0, 0.125, 1.0, 0.1875, 0.9687, 0.1875, 0.9687, 0.125, 1.0, 0.5625, 1.0, 0.625, 0.9687, 0.625, 0.9688, 0.5625, 1.0, 0.0625, 1.0, 0.125, 0.9687, 0.125, 0.9687, 0.0625, 0.9688, 0.25, 0.9688, 0.3125, 0.9375, 0.3125, 0.9375, 0.25, 0.9688, 0.6875, 0.9688, 0.75, 0.9375, 0.75, 0.9375, 0.6875, 0.9687, 0.1875, 0.9688, 0.25, 0.9375, 0.25, 0.9375, 0.1875, 0.9687, 0.625, 0.9688, 0.6875, 0.9375, 0.6875, 0.9375, 0.625, 0.9687, 0.125, 0.9687, 0.1875, 0.9375, 0.1875, 0.9375, 0.125, 0.9688, 0.5625, 0.9687, 0.625, 0.9375, 0.625, 0.9375, 0.5625, 0.9687, 0.0625, 0.9687, 0.125, 0.9375, 0.125, 0.9375, 0.0625, 0.9687, 0.5, 0.9688, 0.5625, 0.9375, 0.5625, 0.9375, 0.5, 0.9687, 0.9375, 0.9531, 1.0, 0.9375, 0.9375, 0.9531, 0.0, 0.9687, 0.0625, 0.9375, 0.0625, 0.9688, 0.4375, 0.9687, 0.5, 0.9375, 0.5, 0.9375, 0.4375, 0.9687, 0.875, 0.9687, 0.9375, 0.9375, 0.9375, 0.9375, 0.875, 0.9687, 0.375, 0.9688, 0.4375, 0.9375, 0.4375, 0.9375, 0.375, 0.9687, 0.8125, 0.9687, 0.875, 0.9375, 0.875, 0.9375, 0.8125, 0.9688, 0.3125, 0.9687, 0.375, 0.9375, 0.375, 0.9375, 0.3125, 0.9688, 0.75, 0.9687, 0.8125, 0.9375, 0.8125, 0.9375, 0.75, 0.9375, 0.9375, 0.9219, 1.0, 0.9062, 0.9375, 0.9219, 0.0, 0.9375, 0.0625, 0.9062, 0.0625, 0.9375, 0.4375, 0.9375, 0.5, 0.9062, 0.5, 0.9062, 0.4375, 0.9375, 0.875, 0.9375, 0.9375, 0.9062, 0.9375, 0.9062, 0.875, 0.9375, 0.375, 0.9375, 0.4375, 0.9062, 0.4375, 0.9062, 0.375, 0.9375, 0.8125, 0.9375, 0.875, 0.9062, 0.875, 0.9062, 0.8125, 0.9375, 0.3125, 0.9375, 0.375, 0.9062, 0.375, 0.9062, 0.3125, 0.9375, 0.75, 0.9375, 0.8125, 0.9062, 0.8125, 0.9062, 0.75, 0.9375, 0.25, 0.9375, 0.3125, 0.9062, 0.3125, 0.9062, 0.25, 0.9375, 0.6875, 0.9375, 0.75, 0.9062, 0.75, 0.9062, 0.6875, 0.9375, 0.1875, 0.9375, 0.25, 0.9062, 0.25, 0.9062, 0.1875, 0.9375, 0.625, 0.9375, 0.6875, 0.9062, 0.6875, 0.9062, 0.625, 0.9375, 0.125, 0.9375, 0.1875, 0.9062, 0.1875, 0.9062, 0.125, 0.9375, 0.5625, 0.9375, 0.625, 0.9062, 0.625, 0.9062, 0.5625, 0.9375, 0.0625, 0.9375, 0.125, 0.9062, 0.125, 0.9062, 0.0625, 0.9375, 0.5, 0.9375, 0.5625, 0.9062, 0.5625, 0.9062, 0.5, 0.9062, 0.6875, 0.9062, 0.75, 0.875, 0.75, 0.875, 0.6875, 0.9062, 0.1875, 0.9062, 0.25, 0.875, 0.25, 0.875, 0.1875, 0.9062, 0.625, 0.9062, 0.6875, 0.875, 0.6875, 0.875, 0.625, 0.9062, 0.125, 0.9062, 0.1875, 0.875, 0.1875, 0.875, 0.125, 0.9062, 0.5625, 0.9062, 0.625, 0.875, 0.625, 0.875, 0.5625, 0.9062, 0.0625, 0.9062, 0.125, 0.875, 0.125, 0.875, 0.0625, 0.9062, 0.5, 0.9062, 0.5625, 0.875, 0.5625, 0.875, 0.5, 0.9062, 0.9375, 0.8906, 1.0, 0.875, 0.9375, 0.8906, 0.0, 0.9062, 0.0625, 0.875, 0.0625, 0.9062, 0.4375, 0.9062, 0.5, 0.875, 0.5, 0.875, 0.4375, 0.9062, 0.875, 0.9062, 0.9375, 0.875, 0.9375, 0.875, 0.875, 0.9062, 0.375, 0.9062, 0.4375, 0.875, 0.4375, 0.875, 0.375, 0.9062, 0.8125, 0.9062, 0.875, 0.875, 0.875, 0.875, 0.8125, 0.9062, 0.3125, 0.9062, 0.375, 0.875, 0.375, 0.875, 0.3125, 0.9062, 0.75, 0.9062, 0.8125, 0.875, 0.8125, 0.875, 0.75, 0.9062, 0.25, 0.9062, 0.3125, 0.875, 0.3125, 0.875, 0.25, 0.875, 0.4375, 0.875, 0.5, 0.8437, 0.5, 0.8438, 0.4375, 0.875, 0.875, 0.875, 0.9375, 0.8438, 0.9375, 0.8437, 0.875, 0.875, 0.375, 0.875, 0.4375, 0.8438, 0.4375, 0.8437, 0.375, 0.875, 0.8125, 0.875, 0.875, 0.8437, 0.875, 0.8437, 0.8125, 0.875, 0.3125, 0.875, 0.375, 0.8437, 0.375, 0.8438, 0.3125, 0.875, 0.75, 0.875, 0.8125, 0.8437, 0.8125, 0.8438, 0.75, 0.875, 0.25, 0.875, 0.3125, 0.8438, 0.3125, 0.8438, 0.25, 0.875, 0.6875, 0.875, 0.75, 0.8438, 0.75, 0.8438, 0.6875, 0.875, 0.1875, 0.875, 0.25, 0.8438, 0.25, 0.8437, 0.1875, 0.875, 0.625, 0.875, 0.6875, 0.8438, 0.6875, 0.8437, 0.625, 0.875, 0.125, 0.875, 0.1875, 0.8437, 0.1875, 0.8437, 0.125, 0.875, 0.5625, 0.875, 0.625, 0.8437, 0.625, 0.8438, 0.5625, 0.875, 0.0625, 0.875, 0.125, 0.8437, 0.125, 0.8438, 0.0625, 0.875, 0.5, 0.875, 0.5625, 0.8438, 0.5625, 0.8437, 0.5, 0.875, 0.9375, 0.8594, 1.0, 0.8438, 0.9375, 0.8594, 0.0, 0.875, 0.0625, 0.8438, 0.0625, 0.8437, 0.1875, 0.8438, 0.25, 0.8125, 0.25, 0.8125, 0.1875, 0.8437, 0.625, 0.8438, 0.6875, 0.8125, 0.6875, 0.8125, 0.625, 0.8437, 0.125, 0.8437, 0.1875, 0.8125, 0.1875, 0.8125, 0.125, 0.8438, 0.5625, 0.8437, 0.625, 0.8125, 0.625, 0.8125, 0.5625, 0.8438, 0.0625, 0.8437, 0.125, 0.8125, 0.125, 0.8125, 0.0625, 0.8437, 0.5, 0.8438, 0.5625, 0.8125, 0.5625, 0.8125, 0.5, 0.8438, 0.9375, 0.8281, 1.0, 0.8125, 0.9375, 0.8281, 0.0, 0.8438, 0.0625, 0.8125, 0.0625, 0.8438, 0.4375, 0.8437, 0.5, 0.8125, 0.5, 0.8125, 0.4375, 0.8437, 0.875, 0.8438, 0.9375, 0.8125, 0.9375, 0.8125, 0.875, 0.8437, 0.375, 0.8438, 0.4375, 0.8125, 0.4375, 0.8125, 0.375, 0.8437, 0.8125, 0.8437, 0.875, 0.8125, 0.875, 0.8125, 0.8125, 0.8438, 0.3125, 0.8437, 0.375, 0.8125, 0.375, 0.8125, 0.3125, 0.8438, 0.75, 0.8437, 0.8125, 0.8125, 0.8125, 0.8125, 0.75, 0.8438, 0.25, 0.8438, 0.3125, 0.8125, 0.3125, 0.8125, 0.25, 0.8438, 0.6875, 0.8438, 0.75, 0.8125, 0.75, 0.8125, 0.6875, 0.8125, 0.375, 0.8125, 0.4375, 0.7812, 0.4375, 0.7812, 0.375, 0.8125, 0.8125, 0.8125, 0.875, 0.7812, 0.875, 0.7812, 0.8125, 0.8125, 0.3125, 0.8125, 0.375, 0.7812, 0.375, 0.7812, 0.3125, 0.8125, 0.75, 0.8125, 0.8125, 0.7812, 0.8125, 0.7812, 0.75, 0.8125, 0.25, 0.8125, 0.3125, 0.7812, 0.3125, 0.7812, 0.25, 0.8125, 0.6875, 0.8125, 0.75, 0.7812, 0.75, 0.7812, 0.6875, 0.8125, 0.1875, 0.8125, 0.25, 0.7812, 0.25, 0.7812, 0.1875, 0.8125, 0.625, 0.8125, 0.6875, 0.7812, 0.6875, 0.7812, 0.625, 0.8125, 0.125, 0.8125, 0.1875, 0.7812, 0.1875, 0.7812, 0.125, 0.8125, 0.5625, 0.8125, 0.625, 0.7812, 0.625, 0.7812, 0.5625, 0.8125, 0.0625, 0.8125, 0.125, 0.7812, 0.125, 0.7812, 0.0625, 0.8125, 0.5, 0.8125, 0.5625, 0.7812, 0.5625, 0.7812, 0.5, 0.8125, 0.9375, 0.7969, 1.0, 0.7812, 0.9375, 0.7969, 0.0, 0.8125, 0.0625, 0.7812, 0.0625, 0.8125, 0.4375, 0.8125, 0.5, 0.7812, 0.5, 0.7812, 0.4375, 0.8125, 0.875, 0.8125, 0.9375, 0.7812, 0.9375, 0.7812, 0.875, 0.7812, 0.125, 0.7812, 0.1875, 0.75, 0.1875, 0.75, 0.125, 0.7812, 0.5625, 0.7812, 0.625, 0.75, 0.625, 0.75, 0.5625, 0.7812, 0.0625, 0.7812, 0.125, 0.75, 0.125, 0.75, 0.0625, 0.7812, 0.5, 0.7812, 0.5625, 0.75, 0.5625, 0.75, 0.5, 0.7812, 0.9375, 0.7656, 1.0, 0.75, 0.9375, 0.7656, 0.0, 0.7812, 0.0625, 0.75, 0.0625, 0.7812, 0.4375, 0.7812, 0.5, 0.75, 0.5, 0.75, 0.4375, 0.7812, 0.875, 0.7812, 0.9375, 0.75, 0.9375, 0.75, 0.875, 0.7812, 0.375, 0.7812, 0.4375, 0.75, 0.4375, 0.75, 0.375, 0.7812, 0.8125, 0.7812, 0.875, 0.75, 0.875, 0.75, 0.8125, 0.7812, 0.3125, 0.7812, 0.375, 0.75, 0.375, 0.75, 0.3125, 0.7812, 0.75, 0.7812, 0.8125, 0.75, 0.8125, 0.75, 0.75, 0.7812, 0.25, 0.7812, 0.3125, 0.75, 0.3125, 0.75, 0.25, 0.7812, 0.6875, 0.7812, 0.75, 0.75, 0.75, 0.75, 0.6875, 0.7812, 0.1875, 0.7812, 0.25, 0.75, 0.25, 0.75, 0.1875, 0.7812, 0.625, 0.7812, 0.6875, 0.75, 0.6875, 0.75, 0.625, 0.5603, 0.5174, 0.557, 0.5339, 0.5584, 0.5329, 0.5618, 0.5161, 0.5516, 0.5507, 0.544, 0.5666, 0.5449, 0.5663, 0.5527, 0.5501, 0.557, 0.5339, 0.5516, 0.5507, 0.5527, 0.5501, 0.5584, 0.5329, 0.5354, 0.5801, 0.5244, 0.5902, 0.5238, 0.5902, 0.5346, 0.58, 0.5518, 0.4652, 0.5577, 0.4758, 0.5568, 0.4738, 0.5509, 0.4633, 0.5449, 0.5663, 0.5354, 0.5801, 0.5346, 0.58, 0.5441, 0.5659, 0.544, 0.456, 0.5518, 0.4652, 0.5509, 0.4633, 0.5431, 0.4543, 0.5527, 0.5501, 0.5449, 0.5663, 0.5441, 0.5659, 0.5518, 0.5494, 0.5345, 0.4485, 0.544, 0.456, 0.5431, 0.4543, 0.5337, 0.4471, 0.5584, 0.5329, 0.5527, 0.5501, 0.5518, 0.5494, 0.5575, 0.5319, 0.5618, 0.5161, 0.5584, 0.5329, 0.5575, 0.5319, 0.5609, 0.5147, 0.5628, 0.5008, 0.5618, 0.5161, 0.5609, 0.5147, 0.5619, 0.4991, 0.5124, 0.5955, 0.5, 0.5967, 0.5121, 0.5955, 0.5615, 0.4874, 0.5628, 0.5008, 0.5619, 0.4991, 0.5606, 0.4856, 0.5244, 0.5902, 0.5124, 0.5955, 0.5121, 0.5955, 0.5238, 0.5902, 0.5577, 0.4758, 0.5615, 0.4874, 0.5606, 0.4856, 0.5568, 0.4738, 0.5609, 0.5147, 0.5575, 0.5319, 0.5543, 0.5309, 0.5576, 0.5134, 0.5619, 0.4991, 0.5609, 0.5147, 0.5576, 0.5134, 0.5586, 0.4975, 0.5121, 0.5955, 0.5, 0.5967, 0.5113, 0.5955, 0.5606, 0.4856, 0.5619, 0.4991, 0.5586, 0.4975, 0.5572, 0.4838, 0.5238, 0.5902, 0.5121, 0.5955, 0.5113, 0.5955, 0.5222, 0.5902, 0.5568, 0.4738, 0.5606, 0.4856, 0.5572, 0.4838, 0.5537, 0.472, 0.5346, 0.58, 0.5238, 0.5902, 0.5222, 0.5902, 0.5325, 0.5799, 0.5509, 0.4633, 0.5568, 0.4738, 0.5537, 0.472, 0.548, 0.4615, 0.5441, 0.5659, 0.5346, 0.58, 0.5325, 0.5799, 0.5415, 0.5656, 0.5431, 0.4543, 0.5509, 0.4633, 0.548, 0.4615, 0.5405, 0.4526, 0.5518, 0.5494, 0.5441, 0.5659, 0.5415, 0.5656, 0.5488, 0.5487, 0.5337, 0.4471, 0.5431, 0.4543, 0.5405, 0.4526, 0.5316, 0.4457, 0.5575, 0.5319, 0.5518, 0.5494, 0.5488, 0.5487, 0.5543, 0.5309, 0.5231, 0.442, 0.5337, 0.4471, 0.5316, 0.4457, 0.5216, 0.4411, 0.548, 0.4615, 0.5537, 0.472, 0.5482, 0.4702, 0.5431, 0.4598, 0.5415, 0.5656, 0.5325, 0.5799, 0.529, 0.5797, 0.5371, 0.5653, 0.5405, 0.4526, 0.548, 0.4615, 0.5431, 0.4598, 0.5363, 0.4511, 0.5488, 0.5487, 0.5415, 0.5656, 0.5371, 0.5653, 0.5438, 0.5481, 0.5316, 0.4457, 0.5405, 0.4526, 0.5363, 0.4511, 0.5282, 0.4445, 0.5543, 0.5309, 0.5488, 0.5487, 0.5438, 0.5481, 0.5488, 0.5299, 0.5216, 0.4411, 0.5316, 0.4457, 0.5282, 0.4445, 0.5192, 0.4402, 0.5576, 0.5134, 0.5543, 0.5309, 0.5488, 0.5299, 0.5518, 0.5121, 0.5586, 0.4975, 0.5576, 0.5134, 0.5518, 0.5121, 0.5527, 0.4959, 0.5113, 0.5955, 0.5, 0.5967, 0.51, 0.5955, 0.5572, 0.4838, 0.5586, 0.4975, 0.5527, 0.4959, 0.5515, 0.4821, 0.5222, 0.5902, 0.5113, 0.5955, 0.51, 0.5955, 0.5198, 0.5902, 0.5537, 0.472, 0.5572, 0.4838, 0.5515, 0.4821, 0.5482, 0.4702, 0.5325, 0.5799, 0.5222, 0.5902, 0.5198, 0.5902, 0.529, 0.5797, 0.5097, 0.4383, 0.5192, 0.4402, 0.5161, 0.4394, 0.5081, 0.4379, 0.5527, 0.4959, 0.5518, 0.5121, 0.5437, 0.511, 0.5444, 0.4946, 0.51, 0.5955, 0.5, 0.5967, 0.5084, 0.5955, 0.5515, 0.4821, 0.5527, 0.4959, 0.5444, 0.4946, 0.5434, 0.4806, 0.5198, 0.5902, 0.51, 0.5955, 0.5084, 0.5955, 0.5166, 0.5901, 0.5482, 0.4702, 0.5515, 0.4821, 0.5434, 0.4806, 0.5406, 0.4686, 0.529, 0.5797, 0.5198, 0.5902, 0.5166, 0.5901, 0.5243, 0.5796, 0.5431, 0.4598, 0.5482, 0.4702, 0.5406, 0.4686, 0.5362, 0.4582, 0.5371, 0.5653, 0.529, 0.5797, 0.5243, 0.5796, 0.5312, 0.565, 0.5363, 0.4511, 0.5431, 0.4598, 0.5362, 0.4582, 0.5305, 0.4497, 0.5438, 0.5481, 0.5371, 0.5653, 0.5312, 0.565, 0.5369, 0.5476, 0.5282, 0.4445, 0.5363, 0.4511, 0.5305, 0.4497, 0.5237, 0.4434, 0.5488, 0.5299, 0.5438, 0.5481, 0.5369, 0.5476, 0.5411, 0.5291, 0.5192, 0.4402, 0.5282, 0.4445, 0.5237, 0.4434, 0.5161, 0.4394, 0.5518, 0.5121, 0.5488, 0.5299, 0.5411, 0.5291, 0.5437, 0.511, 0.5305, 0.4497, 0.5362, 0.4582, 0.5278, 0.457, 0.5234, 0.4486, 0.5369, 0.5476, 0.5312, 0.565, 0.5239, 0.5648, 0.5283, 0.5472, 0.5237, 0.4434, 0.5305, 0.4497, 0.5234, 0.4486, 0.5181, 0.4425, 0.5411, 0.5291, 0.5369, 0.5476, 0.5283, 0.5472, 0.5316, 0.5284, 0.5161, 0.4394, 0.5237, 0.4434, 0.5181, 0.4425, 0.5123, 0.4388, 0.5437, 0.511, 0.5411, 0.5291, 0.5316, 0.5284, 0.5336, 0.5101, 0.5081, 0.4379, 0.5161, 0.4394, 0.5123, 0.4388, 0.5062, 0.4376, 0.5444, 0.4946, 0.5437, 0.511, 0.5336, 0.5101, 0.5342, 0.4935, 0.5084, 0.5955, 0.5, 0.5967, 0.5064, 0.5955, 0.5434, 0.4806, 0.5444, 0.4946, 0.5342, 0.4935, 0.5334, 0.4793, 0.5166, 0.5901, 0.5084, 0.5955, 0.5064, 0.5955, 0.5127, 0.5901, 0.5406, 0.4686, 0.5434, 0.4806, 0.5334, 0.4793, 0.5312, 0.4673, 0.5243, 0.5796, 0.5166, 0.5901, 0.5127, 0.5901, 0.5186, 0.5795, 0.5362, 0.4582, 0.5406, 0.4686, 0.5312, 0.4673, 0.5278, 0.457, 0.5312, 0.565, 0.5243, 0.5796, 0.5186, 0.5795, 0.5239, 0.5648, 0.5064, 0.5955, 0.5, 0.5967, 0.5041, 0.5955, 0.5334, 0.4793, 0.5342, 0.4935, 0.5222, 0.4927, 0.5217, 0.4784, 0.5127, 0.5901, 0.5064, 0.5955, 0.5041, 0.5955, 0.5082, 0.5901, 0.5312, 0.4673, 0.5334, 0.4793, 0.5217, 0.4784, 0.5203, 0.4664, 0.5186, 0.5795, 0.5127, 0.5901, 0.5082, 0.5901, 0.5121, 0.5795, 0.5278, 0.457, 0.5312, 0.4673, 0.5203, 0.4664, 0.5181, 0.4561, 0.5239, 0.5648, 0.5186, 0.5795, 0.5121, 0.5795, 0.5155, 0.5646, 0.5234, 0.4486, 0.5278, 0.457, 0.5181, 0.4561, 0.5152, 0.4478, 0.5283, 0.5472, 0.5239, 0.5648, 0.5155, 0.5646, 0.5184, 0.5469, 0.5181, 0.4425, 0.5234, 0.4486, 0.5152, 0.4478, 0.5117, 0.4419, 0.5316, 0.5284, 0.5283, 0.5472, 0.5184, 0.5469, 0.5205, 0.528, 0.5123, 0.4388, 0.5181, 0.4425, 0.5117, 0.4419, 0.508, 0.4383, 0.5336, 0.5101, 0.5316, 0.5284, 0.5205, 0.528, 0.5218, 0.5095, 0.5062, 0.4376, 0.5123, 0.4388, 0.508, 0.4383, 0.504, 0.4373, 0.5342, 0.4935, 0.5336, 0.5101, 0.5218, 0.5095, 0.5222, 0.4927, 0.5184, 0.5469, 0.5155, 0.5646, 0.5064, 0.5645, 0.5076, 0.5467, 0.5117, 0.4419, 0.5152, 0.4478, 0.5063, 0.4474, 0.5049, 0.4415, 0.5205, 0.528, 0.5184, 0.5469, 0.5076, 0.5467, 0.5085, 0.5277, 0.508, 0.4383, 0.5117, 0.4419, 0.5049, 0.4415, 0.5033, 0.4381, 0.5218, 0.5095, 0.5205, 0.528, 0.5085, 0.5277, 0.5091, 0.5091, 0.504, 0.4373, 0.508, 0.4383, 0.5033, 0.4381, 0.5017, 0.4372, 0.5222, 0.4927, 0.5218, 0.5095, 0.5091, 0.5091, 0.5092, 0.4922, 0.5041, 0.5955, 0.5, 0.5967, 0.5017, 0.5955, 0.5217, 0.4784, 0.5222, 0.4927, 0.5092, 0.4922, 0.509, 0.4779, 0.5082, 0.5901, 0.5041, 0.5955, 0.5017, 0.5955, 0.5034, 0.5901, 0.5203, 0.4664, 0.5217, 0.4784, 0.509, 0.4779, 0.5084, 0.4659, 0.5121, 0.5795, 0.5082, 0.5901, 0.5034, 0.5901, 0.505, 0.5794, 0.5181, 0.4561, 0.5203, 0.4664, 0.5084, 0.4659, 0.5075, 0.4556, 0.5155, 0.5646, 0.5121, 0.5795, 0.505, 0.5794, 0.5064, 0.5645, 0.5152, 0.4478, 0.5181, 0.4561, 0.5075, 0.4556, 0.5063, 0.4474, 0.509, 0.4779, 0.5092, 0.4922, 0.4958, 0.4921, 0.4959, 0.4778, 0.5034, 0.5901, 0.5017, 0.5955, 0.4992, 0.5955, 0.4984, 0.5901, 0.5084, 0.4659, 0.509, 0.4779, 0.4959, 0.4778, 0.4962, 0.4658, 0.505, 0.5794, 0.5034, 0.5901, 0.4984, 0.5901, 0.4977, 0.5794, 0.5075, 0.4556, 0.5084, 0.4659, 0.4962, 0.4658, 0.4966, 0.4555, 0.5064, 0.5645, 0.505, 0.5794, 0.4977, 0.5794, 0.4971, 0.5645, 0.5063, 0.4474, 0.5075, 0.4556, 0.4966, 0.4555, 0.4971, 0.4473, 0.5076, 0.5467, 0.5064, 0.5645, 0.4971, 0.5645, 0.4965, 0.5467, 0.5049, 0.4415, 0.5063, 0.4474, 0.4971, 0.4473, 0.4978, 0.4414, 0.5085, 0.5277, 0.5076, 0.5467, 0.4965, 0.5467, 0.4961, 0.5276, 0.5033, 0.4381, 0.5049, 0.4415, 0.4978, 0.4414, 0.4985, 0.4381, 0.5091, 0.5091, 0.5085, 0.5277, 0.4961, 0.5276, 0.4959, 0.509, 0.5017, 0.4372, 0.5033, 0.4381, 0.4985, 0.4381, 0.4992, 0.4372, 0.5092, 0.4922, 0.5091, 0.5091, 0.4959, 0.509, 0.4958, 0.4921, 0.5017, 0.5955, 0.5, 0.5967, 0.4992, 0.5955, 0.4978, 0.4414, 0.4971, 0.4473, 0.4881, 0.4476, 0.4908, 0.4417, 0.4961, 0.5276, 0.4965, 0.5467, 0.4856, 0.5468, 0.4839, 0.5278, 0.4985, 0.4381, 0.4978, 0.4414, 0.4908, 0.4417, 0.4938, 0.4382, 0.4959, 0.509, 0.4961, 0.5276, 0.4839, 0.5278, 0.4828, 0.5093, 0.4992, 0.4372, 0.4985, 0.4381, 0.4938, 0.4382, 0.4969, 0.4373, 0.4958, 0.4921, 0.4959, 0.509, 0.4828, 0.5093, 0.4825, 0.4925, 0.4992, 0.5955, 0.5, 0.5967, 0.4968, 0.5955, 0.4959, 0.4778, 0.4958, 0.4921, 0.4825, 0.4925, 0.4829, 0.4782, 0.4984, 0.5901, 0.4992, 0.5955, 0.4968, 0.5955, 0.4936, 0.5901, 0.4962, 0.4658, 0.4959, 0.4778, 0.4829, 0.4782, 0.4841, 0.4662, 0.4977, 0.5794, 0.4984, 0.5901, 0.4936, 0.5901, 0.4905, 0.5795, 0.4966, 0.4555, 0.4962, 0.4658, 0.4841, 0.4662, 0.4858, 0.4559, 0.4971, 0.5645, 0.4977, 0.5794, 0.4905, 0.5795, 0.4878, 0.5645, 0.4971, 0.4473, 0.4966, 0.4555, 0.4858, 0.4559, 0.4881, 0.4476, 0.4965, 0.5467, 0.4971, 0.5645, 0.4878, 0.5645, 0.4856, 0.5468, 0.4936, 0.5901, 0.4968, 0.5955, 0.4945, 0.5955, 0.489, 0.5901, 0.4841, 0.4662, 0.4829, 0.4782, 0.4708, 0.4789, 0.4727, 0.467, 0.4905, 0.5795, 0.4936, 0.5901, 0.489, 0.5901, 0.4838, 0.5795, 0.4858, 0.4559, 0.4841, 0.4662, 0.4727, 0.467, 0.4757, 0.4566, 0.4878, 0.5645, 0.4905, 0.5795, 0.4838, 0.5795, 0.4791, 0.5647, 0.4881, 0.4476, 0.4858, 0.4559, 0.4757, 0.4566, 0.4796, 0.4483, 0.4856, 0.5468, 0.4878, 0.5645, 0.4791, 0.5647, 0.4753, 0.5471, 0.4908, 0.4417, 0.4881, 0.4476, 0.4796, 0.4483, 0.4842, 0.4422, 0.4839, 0.5278, 0.4856, 0.5468, 0.4753, 0.5471, 0.4724, 0.5282, 0.4938, 0.4382, 0.4908, 0.4417, 0.4842, 0.4422, 0.4893, 0.4386, 0.4828, 0.5093, 0.4839, 0.5278, 0.4724, 0.5282, 0.4707, 0.5098, 0.4969, 0.4373, 0.4938, 0.4382, 0.4893, 0.4386, 0.4946, 0.4375, 0.4825, 0.4925, 0.4828, 0.5093, 0.4707, 0.5098, 0.4701, 0.4931, 0.4968, 0.5955, 0.5, 0.5967, 0.4945, 0.5955, 0.4829, 0.4782, 0.4825, 0.4925, 0.4701, 0.4931, 0.4708, 0.4789, 0.4724, 0.5282, 0.4753, 0.5471, 0.4662, 0.5474, 0.4623, 0.5288, 0.4893, 0.4386, 0.4842, 0.4422, 0.4783, 0.443, 0.4853, 0.4392, 0.4707, 0.5098, 0.4724, 0.5282, 0.4623, 0.5288, 0.4599, 0.5107, 0.4946, 0.4375, 0.4893, 0.4386, 0.4853, 0.4392, 0.4926, 0.4377, 0.4701, 0.4931, 0.4707, 0.5098, 0.4599, 0.5107, 0.4592, 0.4941, 0.4945, 0.5955, 0.5, 0.5967, 0.4924, 0.5955, 0.4708, 0.4789, 0.4701, 0.4931, 0.4592, 0.4941, 0.4601, 0.4801, 0.489, 0.5901, 0.4945, 0.5955, 0.4924, 0.5955, 0.4848, 0.5901, 0.4727, 0.467, 0.4708, 0.4789, 0.4601, 0.4801, 0.4627, 0.4681, 0.4838, 0.5795, 0.489, 0.5901, 0.4848, 0.5901, 0.4777, 0.5796, 0.4757, 0.4566, 0.4727, 0.467, 0.4627, 0.4681, 0.4667, 0.4577, 0.4791, 0.5647, 0.4838, 0.5795, 0.4777, 0.5796, 0.4714, 0.5649, 0.4796, 0.4483, 0.4757, 0.4566, 0.4667, 0.4577, 0.472, 0.4493, 0.4753, 0.5471, 0.4791, 0.5647, 0.4714, 0.5649, 0.4662, 0.5474, 0.4842, 0.4422, 0.4796, 0.4483, 0.472, 0.4493, 0.4783, 0.443, 0.4627, 0.4681, 0.4601, 0.4801, 0.4513, 0.4815, 0.4544, 0.4696, 0.4777, 0.5796, 0.4848, 0.5901, 0.4813, 0.5901, 0.4726, 0.5797, 0.4667, 0.4577, 0.4627, 0.4681, 0.4544, 0.4696, 0.4593, 0.4592, 0.4714, 0.5649, 0.4777, 0.5796, 0.4726, 0.5797, 0.4649, 0.5652, 0.472, 0.4493, 0.4667, 0.4577, 0.4593, 0.4592, 0.4657, 0.4505, 0.4662, 0.5474, 0.4714, 0.5649, 0.4649, 0.5652, 0.4586, 0.5479, 0.4783, 0.443, 0.472, 0.4493, 0.4657, 0.4505, 0.4733, 0.4441, 0.4623, 0.5288, 0.4662, 0.5474, 0.4586, 0.5479, 0.4539, 0.5296, 0.4853, 0.4392, 0.4783, 0.443, 0.4733, 0.4441, 0.4818, 0.4399, 0.4599, 0.5107, 0.4623, 0.5288, 0.4539, 0.5296, 0.451, 0.5117, 0.4926, 0.4377, 0.4853, 0.4392, 0.4818, 0.4399, 0.4909, 0.4381, 0.4592, 0.4941, 0.4599, 0.5107, 0.451, 0.5117, 0.4501, 0.4954, 0.4924, 0.5955, 0.5, 0.5967, 0.4906, 0.5955, 0.4601, 0.4801, 0.4592, 0.4941, 0.4501, 0.4954, 0.4513, 0.4815, 0.4848, 0.5901, 0.4924, 0.5955, 0.4906, 0.5955, 0.4813, 0.5901, 0.4818, 0.4399, 0.4733, 0.4441, 0.4695, 0.4453, 0.4792, 0.4407, 0.451, 0.5117, 0.4539, 0.5296, 0.4475, 0.5305, 0.4443, 0.5129, 0.4909, 0.4381, 0.4818, 0.4399, 0.4792, 0.4407, 0.4895, 0.4385, 0.4501, 0.4954, 0.451, 0.5117, 0.4443, 0.5129, 0.4434, 0.4969, 0.4906, 0.5955, 0.5, 0.5967, 0.4892, 0.5955, 0.4513, 0.4815, 0.4501, 0.4954, 0.4434, 0.4969, 0.4447, 0.4831, 0.4813, 0.5901, 0.4906, 0.5955, 0.4892, 0.5955, 0.4786, 0.5902, 0.4544, 0.4696, 0.4513, 0.4815, 0.4447, 0.4831, 0.4481, 0.4713, 0.4726, 0.5797, 0.4813, 0.5901, 0.4786, 0.5902, 0.4687, 0.5798, 0.4593, 0.4592, 0.4544, 0.4696, 0.4481, 0.4713, 0.4536, 0.4608, 0.4649, 0.5652, 0.4726, 0.5797, 0.4687, 0.5798, 0.46, 0.5655, 0.4657, 0.4505, 0.4593, 0.4592, 0.4536, 0.4608, 0.4609, 0.452, 0.4586, 0.5479, 0.4649, 0.5652, 0.46, 0.5655, 0.4528, 0.5485, 0.4733, 0.4441, 0.4657, 0.4505, 0.4609, 0.452, 0.4695, 0.4453, 0.4539, 0.5296, 0.4586, 0.5479, 0.4528, 0.5485, 0.4475, 0.5305, 0.4536, 0.4608, 0.4481, 0.4713, 0.4441, 0.4731, 0.4499, 0.4626, 0.46, 0.5655, 0.4687, 0.5798, 0.466, 0.58, 0.4567, 0.5658, 0.4609, 0.452, 0.4536, 0.4608, 0.4499, 0.4626, 0.4576, 0.4537, 0.4528, 0.5485, 0.46, 0.5655, 0.4567, 0.5658, 0.4491, 0.5491, 0.4695, 0.4453, 0.4609, 0.452, 0.4576, 0.4537, 0.4669, 0.4466, 0.4475, 0.5305, 0.4528, 0.5485, 0.4491, 0.5491, 0.4434, 0.5315, 0.4792, 0.4407, 0.4695, 0.4453, 0.4669, 0.4466, 0.4774, 0.4417, 0.4443, 0.5129, 0.4475, 0.5305, 0.4434, 0.5315, 0.44, 0.5142, 0.4895, 0.4385, 0.4792, 0.4407, 0.4774, 0.4417, 0.4885, 0.439, 0.4434, 0.4969, 0.4443, 0.5129, 0.44, 0.5142, 0.439, 0.4985, 0.4892, 0.5955, 0.5, 0.5967, 0.4882, 0.5955, 0.4447, 0.4831, 0.4434, 0.4969, 0.439, 0.4985, 0.4404, 0.4849, 0.4786, 0.5902, 0.4892, 0.5955, 0.4882, 0.5955, 0.4767, 0.5902, 0.4481, 0.4713, 0.4447, 0.4831, 0.4404, 0.4849, 0.4441, 0.4731, 0.4687, 0.5798, 0.4786, 0.5902, 0.4767, 0.5902, 0.466, 0.58, 0.4885, 0.439, 0.4774, 0.4417, 0.4764, 0.4427, 0.488, 0.4395, 0.439, 0.4985, 0.44, 0.5142, 0.4382, 0.5156, 0.4372, 0.5001, 0.4882, 0.5955, 0.5, 0.5967, 0.4876, 0.5955, 0.4404, 0.4849, 0.439, 0.4985, 0.4372, 0.5001, 0.4386, 0.4868, 0.4767, 0.5902, 0.4882, 0.5955, 0.4876, 0.5955, 0.4757, 0.5902, 0.4441, 0.4731, 0.4404, 0.4849, 0.4386, 0.4868, 0.4423, 0.4751, 0.466, 0.58, 0.4767, 0.5902, 0.4757, 0.5902, 0.4648, 0.5801, 0.4499, 0.4626, 0.4441, 0.4731, 0.4423, 0.4751, 0.4483, 0.4645, 0.4567, 0.5658, 0.466, 0.58, 0.4648, 0.5801, 0.4552, 0.5662, 0.4576, 0.4537, 0.4499, 0.4626, 0.4483, 0.4645, 0.4561, 0.4553, 0.4491, 0.5491, 0.4567, 0.5658, 0.4552, 0.5662, 0.4474, 0.5498, 0.4669, 0.4466, 0.4576, 0.4537, 0.4561, 0.4553, 0.4657, 0.448, 0.4434, 0.5315, 0.4491, 0.5491, 0.4474, 0.5498, 0.4417, 0.5325, 0.4774, 0.4417, 0.4669, 0.4466, 0.4657, 0.448, 0.4764, 0.4427, 0.44, 0.5142, 0.4434, 0.5315, 0.4417, 0.5325, 0.4382, 0.5156, 0.4474, 0.5498, 0.4552, 0.5662, 0.4554, 0.5665, 0.4478, 0.5505, 0.4417, 0.5325, 0.4474, 0.5498, 0.4478, 0.5505, 0.4422, 0.5335, 0.4382, 0.5156, 0.4417, 0.5325, 0.4422, 0.5335, 0.4389, 0.517, 0.4372, 0.5001, 0.4382, 0.5156, 0.4389, 0.517, 0.4379, 0.5018])
me_sphere.materials.append(mat_material)
me_sphere.update()

# ---- objects
ob_sphere = bpy.data.objects.new('Sphere', me_sphere)

# ---- transforms, parenting, visibility, modifiers, constraints
ob_sphere.location = (0.0, 0.0, 0.0)

# ---- collection membership
col_collection.objects.link(ob_sphere)

# ---- scene / render settings (as saved in the file)
scene.frame_start = 1; scene.frame_end = 250; scene.frame_set(1)
scene.render.engine = 'BLENDER_EEVEE_NEXT'
bpy.context.view_layer.update()

# ---- added for rendering (the .blend has no active camera and no usable light): camera, sun
cam_auto = bpy.data.cameras.new('AutoCamera')
cam_auto.lens = 50.0
cam_auto.sensor_width = 36.0
cam_auto.clip_end = 1000.0
ob_auto_camera = bpy.data.objects.new('AutoCamera', cam_auto)
scene.collection.objects.link(ob_auto_camera)
ob_auto_camera.location = (0.210671, -0.252805, 0.184441)
ob_auto_camera.rotation_euler = (1.09748, -7.21219e-08, 0.694738)
scene.camera = ob_auto_camera
light_auto_sun = bpy.data.lights.new('AutoSun', 'SUN')
light_auto_sun.energy = 3.0
light_auto_sun.angle = 0.0523599
ob_auto_sun = bpy.data.objects.new('AutoSun', light_auto_sun)
scene.collection.objects.link(ob_auto_sun)
ob_auto_sun.rotation_euler = (0.872665, 0.174533, 0.523599)
bpy.context.view_layer.update()
